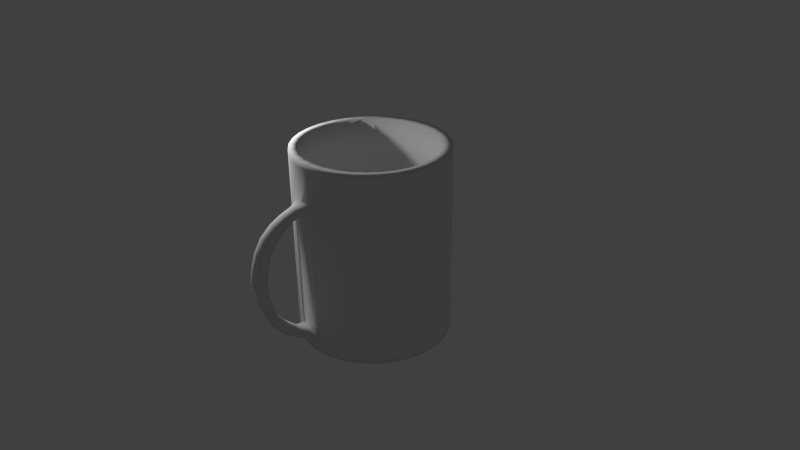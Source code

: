# Source: mug.blend  (saved by Blender 2.76.0; exported with 4.5.12 LTS)
import bpy
from mathutils import Matrix  # noqa: F401  (used for matrix-valued properties, if any)

bpy.ops.wm.read_factory_settings(use_empty=True)
scene = bpy.context.scene
scene.name = 'Scene'

# ---- collections
col_collection_1 = bpy.data.collections.new('Collection 1'); scene.collection.children.link(col_collection_1)

# ---- world
world_world = bpy.data.worlds.new('World'); scene.world = world_world
world_world.color = (0.05088, 0.05088, 0.05088)
world_world.use_sun_shadow = False
world_world.sun_shadow_jitter_overblur = 0.0
world_world.cycles.sampling_method = 'MANUAL'
world_world.cycles.sample_map_resolution = 256

# ---- cameras
cam_camera = bpy.data.cameras.new('Camera')
cam_camera.clip_end = 100.0
cam_camera.lens = 35.0
cam_camera.sensor_width = 32.0
cam_camera.sensor_height = 18.0
cam_camera.ortho_scale = 7.314
cam_camera.dof.focus_distance = 0.0
cam_camera.dof.aperture_fstop = 128.0

# ---- lights
light_lamp = bpy.data.lights.new('Lamp', 'POINT')
light_lamp.transmission_factor = 0.0
light_lamp.cutoff_distance = 30.0
light_lamp.energy = 100.0
light_lamp.shadow_buffer_clip_start = 1.001
light_lamp.shadow_soft_size = 0.1
light_lamp.shadow_maximum_resolution = 0.006
light_lamp.use_absolute_resolution = True
light_lamp.cycles.use_multiple_importance_sampling = False

# ---- meshes
me_cylinder = bpy.data.meshes.new('Cylinder')
me_cylinder.from_pydata([(0.0, 1.0, -1.0), (-4.204e-08, 0.8899, -0.9029), (0.1951, 0.9808, -1.0), (0.1736, 0.8728, -0.9029), (0.3827, 0.9239, -1.0), (0.3406, 0.8222, -0.9029), (0.5556, 0.8315, -1.0), (0.4944, 0.7399, -0.9029), (0.7071, 0.7071, -1.0), (0.6293, 0.6293, -0.9029), (0.8315, 0.5556, -1.0), (0.7399, 0.4944, -0.9029), (0.9239, 0.3827, -1.0), (0.8222, 0.3406, -0.9029), (0.9808, 0.1951, -1.0), (0.8728, 0.1736, -0.9029), (1.0, 7.55e-08, -1.0), (0.8899, 5.86e-08, -0.9029), (0.9808, -0.1951, -1.0), (0.8728, -0.1736, -0.9029), (0.9239, -0.3827, -1.0), (0.8222, -0.3406, -0.9029), (0.8315, -0.5556, -1.0), (0.7399, -0.4944, -0.9029), (0.7071, -0.7071, -1.0), (0.6293, -0.6293, -0.9029), (0.5556, -0.8315, -1.0), (0.4944, -0.7399, -0.9029), (0.3827, -0.9239, -1.0), (0.3406, -0.8222, -0.9029), (0.1951, -0.9808, -1.0), (0.1736, -0.8728, -0.9029), (-3.258e-07, -1.0, -1.0), (-2.92e-07, -0.8899, -0.9029), (-0.1951, -0.9808, -1.0), (-0.1736, -0.8728, -0.9029), (-0.3827, -0.9239, -1.0), (-0.3406, -0.8222, -0.9029), (-0.5556, -0.8315, -1.0), (-0.4944, -0.7399, -0.9029), (-0.7071, -0.7071, -1.0), (-0.6293, -0.6293, -0.9029), (-0.8315, -0.5556, -1.0), (-0.7399, -0.4944, -0.9029), (-0.9239, -0.3827, -1.0), (-0.8222, -0.3406, -0.9029), (-0.9808, -0.1951, -1.0), (-0.8728, -0.1736, -0.9029), (-1.0, 9.656e-07, -1.0), (-0.8899, 8.65e-07, -0.9029), (-0.9808, 0.1951, -1.0), (-0.8728, 0.1736, -0.9029), (-0.9239, 0.3827, -1.0), (-0.8222, 0.3406, -0.9029), (-0.8315, 0.5556, -1.0), (-0.7399, 0.4944, -0.9029), (-0.7071, 0.7071, -1.0), (-0.6293, 0.6293, -0.9029), (-0.5556, 0.8315, -1.0), (-0.4944, 0.7399, -0.9029), (-0.3827, 0.9239, -1.0), (-0.3406, 0.8222, -0.9029), (-0.1951, 0.9808, -1.0), (-0.1736, 0.8728, -0.9029), (0.1951, 0.9808, -0.9029), (0.0, 1.0, -0.9029), (0.3827, 0.9239, -0.9029), (0.5556, 0.8315, -0.9029), (0.7071, 0.7071, -0.9029), (0.8315, 0.5556, -0.9029), (0.9239, 0.3827, -0.9029), (0.9808, 0.1951, -0.9029), (1.0, 7.55e-08, -0.9029), (0.9808, -0.1951, -0.9029), (0.9239, -0.3827, -0.9029), (0.8315, -0.5556, -0.9029), (0.7071, -0.7071, -0.9029), (0.5556, -0.8315, -0.9029), (0.3827, -0.9239, -0.9029), (0.1951, -0.9808, -0.9029), (0.02617, -1.0, -0.9029), (-0.2589, -0.9808, -0.9029), (-0.3827, -0.9239, -0.9029), (-0.5556, -0.8315, -0.9029), (-0.7071, -0.7071, -0.9029), (-0.8315, -0.5556, -0.9029), (-0.9239, -0.3827, -0.9029), (-0.9808, -0.1951, -0.9029), (-1.0, 9.656e-07, -0.9029), (-0.9808, 0.1951, -0.9029), (-0.9239, 0.3827, -0.9029), (-0.8315, 0.5556, -0.9029), (-0.7071, 0.7071, -0.9029), (-0.5556, 0.8315, -0.9029), (-0.3827, 0.9239, -0.9029), (-0.1951, 0.9808, -0.9029), (0.1951, 0.9808, 1.035), (0.0, 1.0, 1.035), (0.3827, 0.9239, 1.035), (0.5556, 0.8315, 1.035), (0.7071, 0.7071, 1.035), (0.8315, 0.5556, 1.035), (0.9239, 0.3827, 1.035), (0.9808, 0.1951, 1.035), (1.0, 7.55e-08, 1.035), (0.9808, -0.1951, 1.035), (0.9239, -0.3827, 1.035), (0.8315, -0.5556, 1.035), (0.7071, -0.7071, 1.035), (0.5556, -0.8315, 1.035), (0.3827, -0.9239, 1.035), (0.1951, -0.9808, 1.035), (0.05133, -1.0, 1.035), (-0.2661, -0.9808, 1.035), (-0.3827, -0.9239, 1.035), (-0.5556, -0.8315, 1.035), (-0.7071, -0.7071, 1.035), (-0.8315, -0.5556, 1.035), (-0.9239, -0.3827, 1.035), (-0.9808, -0.1951, 1.035), (-1.0, 9.656e-07, 1.035), (-0.9808, 0.1951, 1.035), (-0.9239, 0.3827, 1.035), (-0.8315, 0.5556, 1.035), (-0.7071, 0.7071, 1.035), (-0.5556, 0.8315, 1.035), (-0.3827, 0.9239, 1.035), (-0.1951, 0.9808, 1.035), (0.1736, 0.8728, 1.035), (-4.204e-08, 0.8899, 1.035), (0.3406, 0.8222, 1.035), (0.4944, 0.7399, 1.035), (0.6293, 0.6293, 1.035), (0.7399, 0.4944, 1.035), (0.8222, 0.3406, 1.035), (0.8728, 0.1736, 1.035), (0.8899, 5.86e-08, 1.035), (0.8728, -0.1736, 1.035), (0.8222, -0.3406, 1.035), (0.7399, -0.4944, 1.035), (0.6293, -0.6293, 1.035), (0.4944, -0.7399, 1.035), (0.3406, -0.8222, 1.035), (0.1736, -0.8728, 1.035), (-2.92e-07, -0.8899, 1.035), (-0.1736, -0.8728, 1.035), (-0.3406, -0.8222, 1.035), (-0.4944, -0.7399, 1.035), (-0.6293, -0.6293, 1.035), (-0.7399, -0.4944, 1.035), (-0.8222, -0.3406, 1.035), (-0.8728, -0.1736, 1.035), (-0.8899, 8.65e-07, 1.035), (-0.8728, 0.1736, 1.035), (-0.8222, 0.3406, 1.035), (-0.7399, 0.4944, 1.035), (-0.6293, 0.6293, 1.035), (-0.4944, 0.7399, 1.035), (-0.3406, 0.8222, 1.035), (-0.1736, 0.8728, 1.035), (0.05133, -1.0, 0.8563), (-0.2661, -0.9808, 0.8563), (0.02617, -1.0, -0.688), (-0.2589, -0.9808, -0.688), (-0.03346, -1.17, -0.6342), (-0.05059, -1.375, -0.6346), (-0.1955, -1.154, -0.6342), (-0.2069, -1.36, -0.6346), (-0.05102, -1.494, -0.3193), (-0.07475, -1.566, -0.4117), (-0.213, -1.478, -0.3193), (-0.2131, -1.551, -0.4117), (-0.05266, -1.614, 0.1551), (-0.0697, -1.744, 0.1855), (-0.2147, -1.598, 0.1551), (-0.2205, -1.729, 0.1855), (-0.04513, -1.537, 0.5295), (-0.06221, -1.665, 0.5513), (-0.2072, -1.521, 0.5295), (-0.2131, -1.65, 0.5513), (-0.04181, -1.347, 0.7567), (-0.05509, -1.43, 0.8379), (-0.2038, -1.331, 0.7567), (-0.2059, -1.415, 0.8379), (-0.03332, -1.064, 0.9026), (-0.03449, -1.123, 0.9814), (-0.185, -1.048, 0.8946), (-0.1853, -1.109, 0.9814), (0.1951, 0.9808, 1.514), (0.0, 1.0, 1.514), (0.3827, 0.9239, 1.514), (0.5556, 0.8315, 1.514), (0.7071, 0.7071, 1.514), (0.8315, 0.5556, 1.514), (0.9239, 0.3827, 1.514), (0.9808, 0.1951, 1.514), (1.0, 7.55e-08, 1.514), (0.9808, -0.1951, 1.514), (0.9239, -0.3827, 1.514), (0.8315, -0.5556, 1.514), (0.7071, -0.7071, 1.514), (0.5556, -0.8315, 1.514), (0.3827, -0.9239, 1.514), (0.1951, -0.9808, 1.514), (-3.258e-07, -1.0, 1.514), (-0.3827, -0.9239, 1.514), (-0.1951, -0.9808, 1.514), (-0.5556, -0.8315, 1.514), (-0.7071, -0.7071, 1.514), (-0.8315, -0.5556, 1.514), (-0.9239, -0.3827, 1.514), (-0.9808, -0.1951, 1.514), (-1.0, 9.656e-07, 1.514), (-0.9808, 0.1951, 1.514), (-0.9239, 0.3827, 1.514), (-0.8315, 0.5556, 1.514), (-0.7071, 0.7071, 1.514), (-0.5556, 0.8315, 1.514), (-0.3827, 0.9239, 1.514), (-0.1951, 0.9808, 1.514), (0.1736, 0.8728, 1.514), (-4.204e-08, 0.8899, 1.514), (0.3406, 0.8222, 1.514), (0.4944, 0.7399, 1.514), (0.6293, 0.6293, 1.514), (0.7399, 0.4944, 1.514), (0.8222, 0.3406, 1.514), (0.8728, 0.1736, 1.514), (0.8899, 5.86e-08, 1.514), (0.8728, -0.1736, 1.514), (0.8222, -0.3406, 1.514), (0.7399, -0.4944, 1.514), (0.6293, -0.6293, 1.514), (0.4944, -0.7399, 1.514), (0.3406, -0.8222, 1.514), (0.1736, -0.8728, 1.514), (-2.92e-07, -0.8899, 1.514), (-0.1736, -0.8728, 1.514), (-0.3406, -0.8222, 1.514), (-0.4944, -0.7399, 1.514), (-0.6293, -0.6293, 1.514), (-0.7399, -0.4944, 1.514), (-0.8222, -0.3406, 1.514), (-0.8728, -0.1736, 1.514), (-0.8899, 8.65e-07, 1.514), (-0.8728, 0.1736, 1.514), (-0.8222, 0.3406, 1.514), (-0.7399, 0.4944, 1.514), (-0.6293, 0.6293, 1.514), (-0.4944, 0.7399, 1.514), (-0.3406, 0.8222, 1.514), (-0.1736, 0.8728, 1.514), (0.08687, -1.009, -0.7947), (-0.3161, -0.9887, -0.7951), (-0.1097, -1.007, 1.037), (0.1095, -1.005, 0.9457), (-0.3117, -0.9848, 0.9457), (-0.1191, -1.006, -0.9064), (-0.1099, -1.006, 0.8541), (-0.1198, -1.013, -0.6808), (-0.03158, -1.277, -0.6366), (-0.2089, -1.261, -0.6362), (-0.1265, -1.378, -0.656), (-0.1133, -1.157, -0.6195), (-0.2175, -1.061, -0.6674), (-0.01243, -1.074, -0.6676), (-0.01652, -1.161, -0.7644), (-0.2199, -1.149, -0.7636), (-0.0449, -1.532, -0.3662), (-0.2314, -1.515, -0.3661), (-0.1452, -1.571, -0.4186), (-0.1305, -1.473, -0.3116), (-0.05563, -1.475, -0.526), (-0.2147, -1.459, -0.5256), (-0.05642, -1.338, -0.486), (-0.1897, -1.324, -0.4887), (-0.04892, -1.682, 0.17), (-0.2303, -1.664, 0.1703), (-0.1464, -1.751, 0.185), (-0.1321, -1.59, 0.1554), (-0.05671, -1.672, -0.117), (-0.2349, -1.654, -0.1169), (-0.06405, -1.561, -0.08437), (-0.203, -1.548, -0.08492), (-0.04177, -1.604, 0.5412), (-0.2223, -1.586, 0.5408), (-0.1386, -1.67, 0.5572), (-0.1248, -1.515, 0.5228), (-0.2023, -1.568, 0.344), (-0.05675, -1.58, 0.3435), (-0.2253, -1.698, 0.3699), (-0.05848, -1.715, 0.37), (-0.03517, -1.398, 0.8087), (-0.2184, -1.381, 0.808), (-0.1314, -1.432, 0.8493), (-0.122, -1.329, 0.7447), (-0.05048, -1.564, 0.7108), (-0.2187, -1.547, 0.7105), (-0.04962, -1.445, 0.6458), (-0.1997, -1.431, 0.6461), (-0.01507, -1.098, 0.9497), (-0.2049, -1.082, 0.9499), (-0.1101, -1.124, 0.9929), (-0.103, -1.065, 0.8777), (-0.04356, -1.285, 0.9199), (-0.1966, -1.27, 0.9191), (-0.04876, -1.197, 0.8495), (-0.178, -1.181, 0.8512), (-0.221, -1.036, 1.005), (0.005298, -1.051, 1.005), (0.01036, -1.026, 0.8877), (-0.2213, -1.01, 0.888), (0.01199, -1.047, 0.9483), (-0.2264, -1.028, 0.9478), (-0.2049, -1.221, 0.879), (-0.1129, -1.185, 0.8477), (-0.03218, -1.238, 0.8788), (-0.1089, -1.057, 1.016), (-0.2224, -1.483, 0.6745), (-0.1243, -1.432, 0.6407), (-0.03578, -1.501, 0.6751), (-0.1211, -1.287, 0.9318), (-0.04274, -1.643, 0.3556), (-0.1439, -1.727, 0.3738), (-0.2264, -1.625, 0.3555), (-0.1363, -1.572, 0.724), (-0.2297, -1.59, -0.09789), (-0.1336, -1.553, -0.08483), (-0.04722, -1.607, -0.09816), (-0.13, -1.569, 0.3428), (-0.2109, -1.387, -0.5021), (-0.1239, -1.331, -0.4874), (-0.04517, -1.403, -0.5019), (-0.1484, -1.688, -0.1236), (-0.2264, -1.107, -0.716), (-0.0068, -1.121, -0.7165), (-0.1197, -1.168, -0.7744), (-0.1365, -1.482, -0.5365), (-0.115, -1.07, -0.6539), (-0.1059, -1.031, 0.8776), (-1.0, 9.656e-07, 1.467), (-0.9808, -0.1951, 1.467), (-0.9239, -0.3827, 1.467), (-0.8315, -0.5556, 1.467), (-0.7071, -0.7071, 1.467), (-0.5556, -0.8315, 1.467), (-0.3827, -0.9239, 1.467), (-0.2021, -0.9808, 1.467), (0.005032, -1.0, 1.467), (0.1951, -0.9808, 1.467), (0.3827, -0.9239, 1.467), (0.5556, -0.8315, 1.467), (0.7071, -0.7071, 1.467), (0.8315, -0.5556, 1.467), (0.9239, -0.3827, 1.467), (-0.9808, 0.1951, 1.467), (-0.9239, 0.3827, 1.467), (-0.8315, 0.5556, 1.467), (-0.7071, 0.7071, 1.467), (0.0, 1.0, 1.467), (0.1951, 0.9808, 1.467), (-0.5556, 0.8315, 1.467), (0.3827, 0.9239, 1.467), (-0.3827, 0.9239, 1.467), (0.5556, 0.8315, 1.467), (-0.1951, 0.9808, 1.467), (0.7071, 0.7071, 1.467), (0.8315, 0.5556, 1.467), (0.9239, 0.3827, 1.467), (0.9808, 0.1951, 1.467), (1.0, 7.55e-08, 1.467), (0.9808, -0.1951, 1.467)], [], [(0, 65, 64, 2), (2, 64, 66, 4), (4, 66, 67, 6), (6, 67, 68, 8), (8, 68, 69, 10), (10, 69, 70, 12), (12, 70, 71, 14), (14, 71, 72, 16), (16, 72, 73, 18), (18, 73, 74, 20), (20, 74, 75, 22), (22, 75, 76, 24), (24, 76, 77, 26), (26, 77, 78, 28), (28, 78, 79, 30), (30, 79, 80, 32), (32, 80, 257, 81, 34), (34, 81, 82, 36), (36, 82, 83, 38), (38, 83, 84, 40), (40, 84, 85, 42), (42, 85, 86, 44), (44, 86, 87, 46), (46, 87, 88, 48), (48, 88, 89, 50), (50, 89, 90, 52), (52, 90, 91, 54), (54, 91, 92, 56), (56, 92, 93, 58), (58, 93, 94, 60), (3, 1, 63, 61, 59, 57, 55, 53, 51, 49, 47, 45, 43, 41, 39, 37, 35, 33, 31, 29, 27, 25, 23, 21, 19, 17, 15, 13, 11, 9, 7, 5), (62, 95, 65, 0), (60, 94, 95, 62), (0, 2, 4, 6, 8, 10, 12, 14, 16, 18, 20, 22, 24, 26, 28, 30, 32, 34, 36, 38, 40, 42, 44, 46, 48, 50, 52, 54, 56, 58, 60, 62), (89, 88, 120, 121), (9, 11, 133, 132), (61, 63, 159, 158), (252, 255, 160, 162), (7, 9, 132, 131), (59, 61, 158, 157), (71, 70, 102, 103), (5, 7, 131, 130), (57, 59, 157, 156), (88, 87, 119, 120), (3, 5, 130, 128), (55, 57, 156, 155), (79, 78, 110, 111), (1, 3, 128, 129), (53, 55, 155, 154), (70, 69, 101, 102), (65, 95, 127, 97), (51, 53, 154, 153), (87, 86, 118, 119), (49, 51, 153, 152), (78, 77, 109, 110), (47, 49, 152, 151), (69, 68, 100, 101), (95, 94, 126, 127), (45, 47, 151, 150), (86, 85, 117, 118), (43, 45, 150, 149), (77, 76, 108, 109), (41, 43, 149, 148), (68, 67, 99, 100), (94, 93, 125, 126), (39, 41, 148, 147), (356, 355, 213, 214), (147, 148, 240, 239), (355, 340, 212, 213), (146, 147, 239, 238), (347, 348, 204, 206), (340, 341, 211, 212), (145, 146, 238, 237), (341, 342, 210, 211), (144, 145, 237, 236), (342, 343, 209, 210), (143, 144, 236, 235), (343, 344, 208, 209), (142, 143, 235, 234), (344, 345, 207, 208), (141, 142, 234, 233), (345, 346, 205, 207), (140, 141, 233, 232), (346, 347, 206, 205), (139, 140, 232, 231), (348, 349, 203, 204), (138, 139, 231, 230), (349, 350, 202, 203), (137, 138, 230, 229), (350, 351, 201, 202), (136, 137, 229, 228), (351, 352, 200, 201), (135, 136, 228, 227), (352, 353, 199, 200), (134, 135, 227, 226), (353, 354, 198, 199), (133, 134, 226, 225), (159, 129, 221, 251), (63, 1, 129, 159), (11, 13, 134, 133), (72, 71, 103, 104), (13, 15, 135, 134), (15, 17, 136, 135), (90, 89, 121, 122), (17, 19, 137, 136), (73, 72, 104, 105), (19, 21, 138, 137), (256, 253, 163, 161), (64, 65, 97, 96), (21, 23, 139, 138), (91, 90, 122, 123), (23, 25, 140, 139), (74, 73, 105, 106), (25, 27, 141, 140), (83, 82, 114, 115), (27, 29, 142, 141), (92, 91, 123, 124), (66, 64, 96, 98), (29, 31, 143, 142), (75, 74, 106, 107), (31, 33, 144, 143), (84, 83, 115, 116), (33, 35, 145, 144), (93, 92, 124, 125), (67, 66, 98, 99), (35, 37, 146, 145), (76, 75, 107, 108), (37, 39, 147, 146), (85, 84, 116, 117), (339, 310, 184, 303), (259, 258, 161, 163), (338, 264, 166, 263), (337, 272, 169, 270), (336, 266, 165, 262), (335, 265, 164, 260), (334, 267, 167, 261), (333, 280, 173, 278), (332, 274, 168, 268), (331, 275, 170, 271), (330, 273, 171, 269), (329, 288, 178, 287), (328, 282, 172, 276), (327, 283, 174, 279), (326, 281, 175, 277), (325, 296, 181, 294), (324, 290, 179, 285), (323, 291, 177, 286), (322, 289, 176, 284), (321, 304, 185, 302), (320, 298, 180, 292), (319, 299, 182, 295), (318, 297, 183, 293), (317, 308, 187, 302), (316, 306, 184, 300), (315, 307, 186, 303), (314, 305, 187, 301), (313, 311, 186, 301), (312, 300, 184, 310), (221, 220, 188, 189), (220, 222, 190, 188), (222, 223, 191, 190), (223, 224, 192, 191), (224, 225, 193, 192), (225, 226, 194, 193), (226, 227, 195, 194), (227, 228, 196, 195), (228, 229, 197, 196), (229, 230, 198, 197), (230, 231, 199, 198), (231, 232, 200, 199), (232, 233, 201, 200), (233, 234, 202, 201), (234, 235, 203, 202), (235, 236, 204, 203), (236, 237, 206, 204), (237, 238, 205, 206), (238, 239, 207, 205), (239, 240, 208, 207), (240, 241, 209, 208), (241, 242, 210, 209), (242, 243, 211, 210), (243, 244, 212, 211), (244, 245, 213, 212), (245, 246, 214, 213), (246, 247, 215, 214), (247, 248, 216, 215), (248, 249, 217, 216), (249, 250, 218, 217), (250, 251, 219, 218), (251, 221, 189, 219), (148, 149, 241, 240), (357, 356, 214, 215), (149, 150, 242, 241), (358, 357, 215, 216), (360, 359, 189, 188), (150, 151, 243, 242), (361, 358, 216, 217), (362, 360, 188, 190), (151, 152, 244, 243), (363, 361, 217, 218), (364, 362, 190, 191), (152, 153, 245, 244), (365, 363, 218, 219), (366, 364, 191, 192), (153, 154, 246, 245), (359, 365, 219, 189), (367, 366, 192, 193), (154, 155, 247, 246), (129, 128, 220, 221), (368, 367, 193, 194), (155, 156, 248, 247), (128, 130, 222, 220), (369, 368, 194, 195), (156, 157, 249, 248), (130, 131, 223, 222), (370, 369, 195, 196), (157, 158, 250, 249), (131, 132, 224, 223), (371, 370, 196, 197), (158, 159, 251, 250), (132, 133, 225, 224), (354, 371, 197, 198), (255, 312, 310, 160), (112, 309, 312, 255), (309, 185, 300, 312), (308, 313, 301, 187), (113, 256, 313, 308), (256, 161, 311, 313), (307, 314, 301, 186), (182, 293, 314, 307), (293, 183, 305, 314), (306, 315, 303, 184), (180, 295, 315, 306), (295, 182, 307, 315), (304, 316, 300, 185), (181, 292, 316, 304), (292, 180, 306, 316), (309, 317, 302, 185), (112, 254, 317, 309), (254, 113, 308, 317), (299, 318, 293, 182), (178, 285, 318, 299), (285, 179, 297, 318), (298, 319, 295, 180), (176, 287, 319, 298), (287, 178, 299, 319), (296, 320, 292, 181), (177, 284, 320, 296), (284, 176, 298, 320), (305, 321, 302, 187), (183, 294, 321, 305), (294, 181, 304, 321), (291, 322, 284, 177), (173, 276, 322, 291), (276, 172, 289, 322), (290, 323, 286, 179), (175, 278, 323, 290), (278, 173, 291, 323), (288, 324, 285, 178), (174, 277, 324, 288), (277, 175, 290, 324), (297, 325, 294, 183), (179, 286, 325, 297), (286, 177, 296, 325), (283, 326, 277, 174), (170, 269, 326, 283), (269, 171, 281, 326), (282, 327, 279, 172), (168, 271, 327, 282), (271, 170, 283, 327), (280, 328, 276, 173), (169, 268, 328, 280), (268, 168, 282, 328), (289, 329, 287, 176), (172, 279, 329, 289), (279, 174, 288, 329), (275, 330, 269, 170), (166, 261, 330, 275), (261, 167, 273, 330), (274, 331, 271, 168), (164, 263, 331, 274), (263, 166, 275, 331), (272, 332, 268, 169), (165, 260, 332, 272), (260, 164, 274, 332), (281, 333, 278, 175), (171, 270, 333, 281), (270, 169, 280, 333), (264, 334, 261, 166), (163, 253, 334, 264), (253, 81, 267, 334), (266, 335, 260, 165), (80, 252, 335, 266), (252, 162, 265, 335), (267, 336, 262, 167), (81, 257, 336, 267), (257, 80, 266, 336), (273, 337, 270, 171), (167, 262, 337, 273), (262, 165, 272, 337), (265, 338, 263, 164), (162, 259, 338, 265), (259, 163, 264, 338), (162, 160, 258, 259), (311, 339, 303, 186), (161, 258, 339, 311), (258, 160, 310, 339), (82, 81, 253, 256, 113, 114), (80, 79, 111, 112, 255, 252), (106, 105, 371, 354), (105, 104, 370, 371), (104, 103, 369, 370), (103, 102, 368, 369), (102, 101, 367, 368), (101, 100, 366, 367), (97, 127, 365, 359), (100, 99, 364, 366), (127, 126, 363, 365), (99, 98, 362, 364), (126, 125, 361, 363), (98, 96, 360, 362), (125, 124, 358, 361), (96, 97, 359, 360), (124, 123, 357, 358), (123, 122, 356, 357), (107, 106, 354, 353), (108, 107, 353, 352), (109, 108, 352, 351), (110, 109, 351, 350), (111, 110, 350, 349), (112, 111, 349, 348), (114, 113, 347, 346), (115, 114, 346, 345), (116, 115, 345, 344), (117, 116, 344, 343), (118, 117, 343, 342), (119, 118, 342, 341), (120, 119, 341, 340), (113, 254, 112, 348, 347), (121, 120, 340, 355), (122, 121, 355, 356)])
me_cylinder.polygons.foreach_set('use_smooth', [True] * 341)
_uv = me_cylinder.uv_layers.new(name='UVMap')
_uv.uv.foreach_set('vector', [0.8468, 0.6501, 0.8468, 0.6361, 0.8771, 0.6361, 0.8771, 0.6501, 0.8771, 0.6501, 0.8771, 0.6361, 0.9068, 0.636, 0.9068, 0.65, 0.9068, 0.65, 0.9068, 0.636, 0.9348, 0.636, 0.9348, 0.65, 0.9348, 0.65, 0.9348, 0.636, 0.96, 0.6359, 0.96, 0.6499, 0.7424, 0.288, 0.7424, 0.302, 0.721, 0.3016, 0.721, 0.2876, 0.721, 0.2876, 0.721, 0.3016, 0.6957, 0.3014, 0.6957, 0.2874, 0.6957, 0.2874, 0.6957, 0.3014, 0.6677, 0.3012, 0.6677, 0.2872, 0.6677, 0.2872, 0.6677, 0.3012, 0.638, 0.3011, 0.638, 0.2871, 0.638, 0.2871, 0.638, 0.3011, 0.6077, 0.3011, 0.6077, 0.2871, 0.6077, 0.2871, 0.6077, 0.3011, 0.578, 0.3012, 0.578, 0.2872, 0.578, 0.2872, 0.578, 0.3012, 0.55, 0.3014, 0.55, 0.2874, 0.55, 0.2874, 0.55, 0.3014, 0.5249, 0.3017, 0.5249, 0.2877, 0.5249, 0.2871, 0.5249, 0.3011, 0.5034, 0.3016, 0.5034, 0.2876, 0.5034, 0.2876, 0.5034, 0.3016, 0.4781, 0.3019, 0.4781, 0.2879, 0.4781, 0.2879, 0.4781, 0.3019, 0.45, 0.3022, 0.45, 0.2882, 0.45, 0.2882, 0.45, 0.3022, 0.4243, 0.3023, 0.4203, 0.2883, 0.4203, 0.2883, 0.4243, 0.3023, 0.4021, 0.3019, 0.3802, 0.3023, 0.39, 0.2883, 0.39, 0.2883, 0.3802, 0.3023, 0.3603, 0.3022, 0.3603, 0.2882, 0.3603, 0.2882, 0.3603, 0.3022, 0.3324, 0.3019, 0.3324, 0.2879, 0.3324, 0.2879, 0.3324, 0.3019, 0.3073, 0.3016, 0.3073, 0.2876, 0.2184, 0.2876, 0.2184, 0.3016, 0.1956, 0.3014, 0.1956, 0.2874, 0.1956, 0.2874, 0.1956, 0.3014, 0.1694, 0.3012, 0.1694, 0.2872, 0.1694, 0.2872, 0.1694, 0.3012, 0.1407, 0.3011, 0.1407, 0.2871, 0.1407, 0.2871, 0.1407, 0.3011, 0.1107, 0.3011, 0.1107, 0.2871, 0.1107, 0.2871, 0.1107, 0.3011, 0.08043, 0.3011, 0.08043, 0.2871, 0.08043, 0.2871, 0.08043, 0.3011, 0.05118, 0.3012, 0.05118, 0.2872, 0.05118, 0.2872, 0.05118, 0.3012, 0.02402, 0.3013, 0.02402, 0.2873, 0.02402, 0.2873, 0.02402, 0.3013, 0.0, 0.3015, 9.211e-09, 0.2875, 0.7424, 0.6498, 0.7424, 0.6358, 0.7639, 0.6359, 0.7639, 0.6499, 0.7639, 0.6499, 0.7639, 0.6359, 0.7891, 0.636, 0.7891, 0.65, 0.6136, 0.1403, 0.6136, 0.1152, 0.6188, 0.09048, 0.6291, 0.06724, 0.6441, 0.04631, 0.6631, 0.02852, 0.6855, 0.01454, 0.7104, 0.004909, 0.7368, 1.72e-08, 0.7637, 0.0, 0.7902, 0.004909, 0.815, 0.01454, 0.8374, 0.02852, 0.8565, 0.04631, 0.8714, 0.06724, 0.8818, 0.09048, 0.887, 0.1152, 0.887, 0.1403, 0.8818, 0.165, 0.8714, 0.1883, 0.8565, 0.2092, 0.8374, 0.227, 0.815, 0.241, 0.7902, 0.2506, 0.7637, 0.2555, 0.7368, 0.2555, 0.7104, 0.2506, 0.6855, 0.241, 0.6631, 0.227, 0.6441, 0.2092, 0.6291, 0.1883, 0.6188, 0.165, 0.8171, 0.65, 0.8171, 0.636, 0.8468, 0.6361, 0.8468, 0.6501, 0.7891, 0.65, 0.7891, 0.636, 0.8171, 0.636, 0.8171, 0.65, 0.3415, 0.0521, 0.3628, 0.0321, 0.3879, 0.01638, 0.4157, 0.005543, 0.4453, 1.334e-05, 0.4755, 0.0, 0.5051, 0.005503, 0.533, 0.01631, 0.558, 0.03201, 0.5794, 0.052, 0.5961, 0.0755, 0.6077, 0.1016, 0.6136, 0.1294, 0.6136, 0.1576, 0.6077, 0.1854, 0.5961, 0.2115, 0.5794, 0.235, 0.558, 0.255, 0.533, 0.2707, 0.5051, 0.2816, 0.4755, 0.2871, 0.4453, 0.2871, 0.4157, 0.2816, 0.3879, 0.2708, 0.3628, 0.2551, 0.3415, 0.2351, 0.3247, 0.2116, 0.3132, 0.1855, 0.3073, 0.1578, 0.3073, 0.1295, 0.3132, 0.1017, 0.3247, 0.07562, 0.08043, 0.3011, 0.1107, 0.3011, 0.1107, 0.5806, 0.08043, 0.5807, 0.7424, 0.6501, 0.7627, 0.6502, 0.7627, 0.9298, 0.7424, 0.9296, 0.04164, 0.6506, 0.06659, 0.6503, 0.06659, 0.9298, 0.04164, 0.93, 0.4338, 0.3179, 0.4372, 0.5689, 0.4282, 0.556, 0.4243, 0.3333, 0.1713, 0.6506, 0.1936, 0.6509, 0.1936, 0.9304, 0.1713, 0.9301, 0.01915, 0.6509, 0.04164, 0.6506, 0.04164, 0.93, 0.01915, 0.9304, 0.6677, 0.3012, 0.6957, 0.3014, 0.6957, 0.5809, 0.6677, 0.5807, 0.1464, 0.6504, 0.1713, 0.6506, 0.1713, 0.9301, 0.1464, 0.9298, 0.0, 0.6513, 0.01915, 0.6509, 0.01915, 0.9304, 9.211e-09, 0.9308, 0.1107, 0.3011, 0.1407, 0.3011, 0.1407, 0.5807, 0.1107, 0.5806, 0.12, 0.6502, 0.1464, 0.6504, 0.1464, 0.9298, 0.12, 0.9297, 0.6961, 0.6511, 0.7185, 0.6509, 0.7185, 0.9304, 0.6961, 0.9306, 0.45, 0.3022, 0.4781, 0.3019, 0.4781, 0.5814, 0.45, 0.5817, 0.09306, 0.6502, 0.12, 0.6502, 0.12, 0.9297, 0.09306, 0.9297, 0.6712, 0.6513, 0.6961, 0.6511, 0.6961, 0.9306, 0.6712, 0.9308, 0.6957, 0.3014, 0.721, 0.3016, 0.721, 0.5812, 0.6957, 0.5809, 0.8468, 0.6361, 0.8171, 0.636, 0.8171, 0.3565, 0.8468, 0.3565, 0.6448, 0.6514, 0.6712, 0.6513, 0.6712, 0.9308, 0.6448, 0.9309, 0.1407, 0.3011, 0.1694, 0.3012, 0.1694, 0.5808, 0.1407, 0.5807, 0.6178, 0.6514, 0.6448, 0.6514, 0.6448, 0.9309, 0.6178, 0.9309, 0.4781, 0.3019, 0.5034, 0.3016, 0.5034, 0.581, 0.4781, 0.5814, 0.5914, 0.6513, 0.6178, 0.6514, 0.6178, 0.9309, 0.5914, 0.9308, 0.721, 0.3016, 0.7424, 0.302, 0.7424, 0.5815, 0.721, 0.5812, 0.8171, 0.636, 0.7891, 0.636, 0.7891, 0.3564, 0.8171, 0.3565, 0.5664, 0.6511, 0.5914, 0.6513, 0.5914, 0.9308, 0.5664, 0.9306, 0.1694, 0.3012, 0.1956, 0.3014, 0.1956, 0.5809, 0.1694, 0.5808, 0.544, 0.6509, 0.5664, 0.6511, 0.5664, 0.9306, 0.544, 0.9304, 0.5034, 0.3016, 0.5249, 0.3011, 0.5249, 0.5806, 0.5034, 0.581, 0.5249, 0.6506, 0.544, 0.6509, 0.544, 0.9304, 0.5249, 0.9301, 0.96, 0.6359, 0.9348, 0.636, 0.9348, 0.3564, 0.96, 0.3563, 0.7891, 0.636, 0.7639, 0.6359, 0.7639, 0.3563, 0.7891, 0.3564, 0.4784, 0.6511, 0.5008, 0.651, 0.5008, 0.9305, 0.4784, 0.9306, 0.05118, 0.6153, 0.08043, 0.6152, 0.08043, 0.6498, 0.05118, 0.6499, 0.4784, 0.9306, 0.5008, 0.9305, 0.5008, 0.9997, 0.4784, 0.9997, 0.08043, 0.6152, 0.1107, 0.6152, 0.1107, 0.6498, 0.08043, 0.6498, 0.4535, 0.9307, 0.4784, 0.9306, 0.4784, 0.9997, 0.4535, 0.9998, 0.3845, 0.6163, 0.4243, 0.6163, 0.4203, 0.6509, 0.39, 0.6509, 0.1107, 0.6152, 0.1407, 0.6152, 0.1407, 0.6498, 0.1107, 0.6498, 0.4271, 0.9307, 0.4535, 0.9307, 0.4535, 0.9998, 0.4271, 0.9998, 0.1407, 0.6152, 0.1694, 0.6153, 0.1694, 0.6499, 0.1407, 0.6498, 0.4001, 0.9307, 0.4271, 0.9307, 0.4271, 0.9998, 0.4001, 0.9998, 0.1694, 0.6153, 0.1956, 0.6155, 0.1956, 0.65, 0.1694, 0.6499, 0.3737, 0.9307, 0.4001, 0.9307, 0.4001, 0.9998, 0.3737, 0.9998, 0.1956, 0.6155, 0.2184, 0.6157, 0.2184, 0.6502, 0.1956, 0.65, 0.3488, 0.9306, 0.3737, 0.9307, 0.3737, 0.9998, 0.3488, 0.9997, 0.3073, 0.6156, 0.3324, 0.6159, 0.3324, 0.6505, 0.3073, 0.6501, 0.3264, 0.9305, 0.3488, 0.9306, 0.3488, 0.9997, 0.3264, 0.9997, 0.3324, 0.6159, 0.3603, 0.6162, 0.3603, 0.6508, 0.3324, 0.6505, 0.3073, 0.9304, 0.3264, 0.9305, 0.3264, 0.9997, 0.3073, 0.9996, 0.3603, 0.6162, 0.3845, 0.6163, 0.39, 0.6509, 0.3603, 0.6508, 0.9155, 0.9298, 0.9368, 0.9297, 0.9368, 0.9988, 0.9155, 0.9989, 0.4243, 0.6163, 0.45, 0.6162, 0.45, 0.6508, 0.4203, 0.6509, 0.8913, 0.9299, 0.9155, 0.9298, 0.9155, 0.9989, 0.8913, 0.9991, 0.45, 0.6162, 0.4781, 0.616, 0.4781, 0.6505, 0.45, 0.6508, 0.8652, 0.93, 0.8913, 0.9299, 0.8913, 0.9991, 0.8652, 0.9991, 0.4781, 0.616, 0.5034, 0.6156, 0.5034, 0.6502, 0.4781, 0.6505, 0.8383, 0.93, 0.8652, 0.93, 0.8652, 0.9991, 0.8383, 0.9991, 0.5034, 0.6156, 0.5249, 0.6151, 0.5249, 0.6497, 0.5034, 0.6502, 0.8116, 0.93, 0.8383, 0.93, 0.8383, 0.9991, 0.8116, 0.9991, 0.5249, 0.6157, 0.55, 0.6155, 0.55, 0.65, 0.5249, 0.6503, 0.7861, 0.9299, 0.8116, 0.93, 0.8116, 0.9991, 0.7861, 0.999, 0.55, 0.6155, 0.578, 0.6153, 0.578, 0.6498, 0.55, 0.65, 0.7627, 0.9298, 0.7861, 0.9299, 0.7861, 0.999, 0.7627, 0.9989, 0.06659, 0.9298, 0.09306, 0.9297, 0.09306, 0.9988, 0.06659, 0.9989, 0.06659, 0.6503, 0.09306, 0.6502, 0.09306, 0.9297, 0.06659, 0.9298, 0.7627, 0.6502, 0.7861, 0.6504, 0.7861, 0.9299, 0.7627, 0.9298, 0.638, 0.3011, 0.6677, 0.3012, 0.6677, 0.5807, 0.638, 0.5806, 0.7861, 0.6504, 0.8116, 0.6505, 0.8116, 0.93, 0.7861, 0.9299, 0.8116, 0.6505, 0.8383, 0.6505, 0.8383, 0.93, 0.8116, 0.93, 0.05118, 0.3012, 0.08043, 0.3011, 0.08043, 0.5807, 0.05118, 0.5807, 0.8383, 0.6505, 0.8652, 0.6505, 0.8652, 0.93, 0.8383, 0.93, 0.6077, 0.3011, 0.638, 0.3011, 0.638, 0.5806, 0.6077, 0.5806, 0.8652, 0.6505, 0.8913, 0.6504, 0.8913, 0.9299, 0.8652, 0.93, 0.3721, 0.5689, 0.3715, 0.3179, 0.3802, 0.3333, 0.3791, 0.556, 0.8771, 0.6361, 0.8468, 0.6361, 0.8468, 0.3565, 0.8771, 0.3565, 0.8913, 0.6504, 0.9155, 0.6503, 0.9155, 0.9298, 0.8913, 0.9299, 0.02402, 0.3013, 0.05118, 0.3012, 0.05118, 0.5807, 0.02402, 0.5809, 0.9155, 0.6503, 0.9368, 0.6501, 0.9368, 0.9297, 0.9155, 0.9298, 0.578, 0.3012, 0.6077, 0.3011, 0.6077, 0.5806, 0.578, 0.5807, 0.3073, 0.6509, 0.3264, 0.651, 0.3264, 0.9305, 0.3073, 0.9304, 0.3324, 0.3019, 0.3603, 0.3022, 0.3603, 0.5816, 0.3324, 0.5814, 0.3264, 0.651, 0.3488, 0.6511, 0.3488, 0.9306, 0.3264, 0.9305, 0.0, 0.3015, 0.02402, 0.3013, 0.02402, 0.5809, 2.763e-08, 0.581, 0.9068, 0.636, 0.8771, 0.6361, 0.8771, 0.3565, 0.9068, 0.3565, 0.3488, 0.6511, 0.3737, 0.6511, 0.3737, 0.9307, 0.3488, 0.9306, 0.55, 0.3014, 0.578, 0.3012, 0.578, 0.5807, 0.55, 0.5809, 0.3737, 0.6511, 0.4001, 0.6511, 0.4001, 0.9307, 0.3737, 0.9307, 0.3073, 0.3016, 0.3324, 0.3019, 0.3324, 0.5814, 0.3073, 0.581, 0.4001, 0.6511, 0.4271, 0.6511, 0.4271, 0.9307, 0.4001, 0.9307, 0.7639, 0.6359, 0.7424, 0.6358, 0.7424, 0.3562, 0.7639, 0.3563, 0.9348, 0.636, 0.9068, 0.636, 0.9068, 0.3565, 0.9348, 0.3564, 0.4271, 0.6511, 0.4535, 0.6511, 0.4535, 0.9307, 0.4271, 0.9307, 0.5249, 0.3017, 0.55, 0.3014, 0.55, 0.5809, 0.5249, 0.5812, 0.4535, 0.6511, 0.4784, 0.6511, 0.4784, 0.9306, 0.4535, 0.9307, 0.1956, 0.3014, 0.2184, 0.3016, 0.2184, 0.5811, 0.1956, 0.5809, 0.9548, 0.7416, 0.9368, 0.7433, 0.943, 0.7372, 0.954, 0.7367, 0.4021, 0.3344, 0.4035, 0.5557, 0.3791, 0.556, 0.3802, 0.3333, 0.96, 0.6868, 0.944, 0.6871, 0.9484, 0.6741, 0.9611, 0.6746, 0.233, 0.4692, 0.2206, 0.4676, 0.2224, 0.4508, 0.2332, 0.4519, 0.2658, 0.5841, 0.2499, 0.586, 0.2518, 0.5536, 0.2637, 0.5527, 0.288, 0.6775, 0.2952, 0.6844, 0.2803, 0.6895, 0.2638, 0.6894, 0.9805, 0.2481, 0.9741, 0.2548, 0.9418, 0.2356, 0.9572, 0.2361, 0.2323, 0.4089, 0.2184, 0.408, 0.2197, 0.3641, 0.2314, 0.3642, 0.2446, 0.7092, 0.2546, 0.7113, 0.2311, 0.7357, 0.2251, 0.729, 0.2621, 0.2872, 0.2723, 0.2871, 0.2735, 0.3117, 0.2608, 0.3127, 0.938, 0.2165, 0.9267, 0.2197, 0.9129, 0.203, 0.9185, 0.1965, 0.2588, 0.4072, 0.27, 0.4074, 0.2713, 0.4341, 0.2587, 0.4331, 0.2142, 0.7678, 0.2212, 0.7698, 0.2139, 0.8044, 0.2034, 0.8067, 0.2599, 0.3455, 0.2707, 0.3455, 0.2716, 0.3802, 0.259, 0.3802, 0.9077, 0.1577, 0.8977, 0.1603, 0.887, 0.1164, 0.897, 0.1188, 0.2716, 0.4667, 0.2847, 0.4686, 0.2828, 0.4886, 0.2711, 0.4878, 0.9035, 0.09218, 0.8924, 0.08993, 0.9003, 0.06387, 0.91, 0.06557, 0.2316, 0.3371, 0.2187, 0.3376, 0.2202, 0.3116, 0.2318, 0.3108, 0.21, 0.8333, 0.2194, 0.8315, 0.2267, 0.8582, 0.2166, 0.86, 0.2713, 0.5093, 0.2833, 0.51, 0.2832, 0.5338, 0.2715, 0.5332, 0.2328, 0.8791, 0.2411, 0.8748, 0.2567, 0.8905, 0.249, 0.8981, 0.2598, 0.45, 0.2714, 0.4509, 0.2735, 0.4667, 0.2609, 0.465, 0.9263, 0.04655, 0.9166, 0.04119, 0.9373, 0.02313, 0.9426, 0.02756, 0.2711, 0.543, 0.2536, 0.5449, 0.2598, 0.5347, 0.2715, 0.5332, 0.2739, 0.9079, 0.2798, 0.9036, 0.3007, 0.9109, 0.2958, 0.9177, 0.9546, 0.7197, 0.9646, 0.7195, 0.9666, 0.7381, 0.954, 0.7367, 0.9675, 0.01771, 0.9601, 0.0118, 0.9852, 0.003208, 0.9891, 0.00785, 0.9974, 0.00833, 1.0, 0.01699, 0.9943, 0.01589, 0.9891, 0.00785, 0.3042, 0.9173, 0.2958, 0.9177, 0.3007, 0.9109, 0.3072, 0.9086, 0.01691, 0.131, 0.01691, 0.1561, 3.685e-08, 0.1577, 0.0, 0.1294, 0.01691, 0.1561, 0.02217, 0.1808, 0.005904, 0.1854, 3.685e-08, 0.1577, 0.02217, 0.1808, 0.03248, 0.2041, 0.01749, 0.2115, 0.005904, 0.1854, 0.03248, 0.2041, 0.04744, 0.225, 0.0343, 0.2351, 0.01749, 0.2115, 0.04744, 0.225, 0.06648, 0.2428, 0.0557, 0.2551, 0.0343, 0.2351, 0.06648, 0.2428, 0.08887, 0.2568, 0.08086, 0.2708, 0.0557, 0.2551, 0.08887, 0.2568, 0.1138, 0.2664, 0.1088, 0.2816, 0.08086, 0.2708, 0.1138, 0.2664, 0.1402, 0.2713, 0.1385, 0.2871, 0.1088, 0.2816, 0.1402, 0.2713, 0.1671, 0.2713, 0.1688, 0.2871, 0.1385, 0.2871, 0.1671, 0.2713, 0.1935, 0.2664, 0.1985, 0.2816, 0.1688, 0.2871, 0.1935, 0.2664, 0.2184, 0.2568, 0.2264, 0.2708, 0.1985, 0.2816, 0.2184, 0.2568, 0.2408, 0.2428, 0.2516, 0.2551, 0.2264, 0.2708, 0.2408, 0.2428, 0.2598, 0.225, 0.273, 0.2351, 0.2516, 0.2551, 0.2598, 0.225, 0.2748, 0.2041, 0.2898, 0.2115, 0.273, 0.2351, 0.2748, 0.2041, 0.2851, 0.1808, 0.3014, 0.1854, 0.2898, 0.2115, 0.2851, 0.1808, 0.2904, 0.1561, 0.3073, 0.1577, 0.3014, 0.1854, 0.2904, 0.1561, 0.2904, 0.131, 0.3073, 0.1294, 0.3073, 0.1577, 0.2904, 0.131, 0.2851, 0.1063, 0.3014, 0.1017, 0.3073, 0.1294, 0.2851, 0.1063, 0.2748, 0.08304, 0.2898, 0.07555, 0.3014, 0.1017, 0.2748, 0.08304, 0.2598, 0.06212, 0.273, 0.05204, 0.2898, 0.07555, 0.2598, 0.06212, 0.2408, 0.04432, 0.2516, 0.03205, 0.273, 0.05204, 0.2408, 0.04432, 0.2184, 0.03034, 0.2264, 0.01634, 0.2516, 0.03205, 0.2184, 0.03034, 0.1935, 0.02071, 0.1985, 0.005517, 0.2264, 0.01634, 0.1935, 0.02071, 0.1671, 0.0158, 0.1688, 0.0, 0.1985, 0.005517, 0.1671, 0.0158, 0.1402, 0.0158, 0.1385, 4.299e-08, 0.1688, 0.0, 0.1402, 0.0158, 0.1138, 0.02071, 0.1088, 0.005517, 0.1385, 4.299e-08, 0.1138, 0.02071, 0.08887, 0.03034, 0.08086, 0.01634, 0.1088, 0.005517, 0.08887, 0.03034, 0.06648, 0.04432, 0.0557, 0.03205, 0.08086, 0.01634, 0.06648, 0.04432, 0.04744, 0.06212, 0.0343, 0.05204, 0.0557, 0.03205, 0.04744, 0.06212, 0.03247, 0.08304, 0.01749, 0.07555, 0.0343, 0.05204, 0.03247, 0.08304, 0.02217, 0.1063, 0.005904, 0.1017, 0.01749, 0.07555, 0.02217, 0.1063, 0.01691, 0.131, 0.0, 0.1294, 0.005904, 0.1017, 0.5249, 0.9301, 0.544, 0.9304, 0.544, 0.9995, 0.5249, 0.9992, 0.02402, 0.6154, 0.05118, 0.6153, 0.05118, 0.6499, 0.02402, 0.65, 0.544, 0.9304, 0.5664, 0.9306, 0.5664, 0.9998, 0.544, 0.9995, 2.763e-08, 0.6156, 0.02402, 0.6154, 0.02402, 0.65, 2.763e-08, 0.6502, 0.8771, 0.322, 0.8468, 0.322, 0.8468, 0.2874, 0.8771, 0.2874, 0.5664, 0.9306, 0.5914, 0.9308, 0.5914, 0.9999, 0.5664, 0.9998, 0.7639, 0.3218, 0.7424, 0.3217, 0.7424, 0.2871, 0.7639, 0.2872, 0.9068, 0.3219, 0.8771, 0.322, 0.8771, 0.2874, 0.9068, 0.2874, 0.5914, 0.9308, 0.6178, 0.9309, 0.6178, 1.0, 0.5914, 0.9999, 0.7891, 0.3219, 0.7639, 0.3218, 0.7639, 0.2872, 0.7891, 0.2873, 0.9348, 0.3219, 0.9068, 0.3219, 0.9068, 0.2874, 0.9348, 0.2873, 0.6178, 0.9309, 0.6448, 0.9309, 0.6448, 1.0, 0.6178, 1.0, 0.8171, 0.3219, 0.7891, 0.3219, 0.7891, 0.2873, 0.8171, 0.2874, 0.96, 0.3218, 0.9348, 0.3219, 0.9348, 0.2873, 0.96, 0.2872, 0.6448, 0.9309, 0.6712, 0.9308, 0.6712, 0.9999, 0.6448, 1.0, 0.8468, 0.322, 0.8171, 0.3219, 0.8171, 0.2874, 0.8468, 0.2874, 0.721, 0.6157, 0.7424, 0.616, 0.7424, 0.6506, 0.721, 0.6503, 0.6712, 0.9308, 0.6961, 0.9306, 0.6961, 0.9998, 0.6712, 0.9999, 0.09306, 0.9297, 0.12, 0.9297, 0.12, 0.9988, 0.09306, 0.9988, 0.6957, 0.6154, 0.721, 0.6157, 0.721, 0.6503, 0.6957, 0.65, 0.6961, 0.9306, 0.7185, 0.9304, 0.7185, 0.9995, 0.6961, 0.9998, 0.12, 0.9297, 0.1464, 0.9298, 0.1464, 0.9989, 0.12, 0.9988, 0.6677, 0.6153, 0.6957, 0.6154, 0.6957, 0.65, 0.6677, 0.6498, 9.211e-09, 0.9308, 0.01915, 0.9304, 0.01915, 0.9995, 9.211e-09, 0.9999, 0.1464, 0.9298, 0.1713, 0.9301, 0.1713, 0.9992, 0.1464, 0.9989, 0.638, 0.6152, 0.6677, 0.6153, 0.6677, 0.6498, 0.638, 0.6497, 0.01915, 0.9304, 0.04164, 0.93, 0.04164, 0.9991, 0.01915, 0.9995, 0.1713, 0.9301, 0.1936, 0.9304, 0.1936, 0.9995, 0.1713, 0.9992, 0.6077, 0.6152, 0.638, 0.6152, 0.638, 0.6497, 0.6077, 0.6497, 0.04164, 0.93, 0.06659, 0.9298, 0.06659, 0.9989, 0.04164, 0.9991, 0.7424, 0.9296, 0.7627, 0.9298, 0.7627, 0.9989, 0.7424, 0.9987, 0.578, 0.6153, 0.6077, 0.6152, 0.6077, 0.6497, 0.578, 0.6498, 0.4372, 0.5689, 0.4228, 0.5694, 0.4223, 0.5606, 0.4282, 0.556, 0.4282, 0.5818, 0.4219, 0.5777, 0.4228, 0.5694, 0.4372, 0.5689, 0.3035, 0.9256, 0.2917, 0.9224, 0.2958, 0.9177, 0.3042, 0.9173, 0.9962, 0.0, 0.9974, 0.00833, 0.9891, 0.00785, 0.9852, 0.003208, 0.3791, 0.5818, 0.3721, 0.5689, 0.3859, 0.5694, 0.3868, 0.5777, 0.3721, 0.5689, 0.3791, 0.556, 0.3864, 0.5607, 0.3859, 0.5694, 0.9736, 0.02179, 0.9675, 0.01771, 0.9891, 0.00785, 0.9943, 0.01589, 0.9502, 0.03507, 0.9426, 0.02756, 0.9675, 0.01771, 0.9736, 0.02179, 0.9426, 0.02756, 0.9373, 0.02313, 0.9601, 0.0118, 0.9675, 0.01771, 0.9446, 0.7185, 0.9546, 0.7197, 0.954, 0.7367, 0.943, 0.7372, 0.9429, 0.6981, 0.9555, 0.7, 0.9546, 0.7197, 0.9446, 0.7185, 0.9555, 0.7, 0.968, 0.6988, 0.9646, 0.7195, 0.9546, 0.7197, 0.2665, 0.9139, 0.2739, 0.9079, 0.2958, 0.9177, 0.2917, 0.9224, 0.2439, 0.9025, 0.249, 0.8981, 0.2739, 0.9079, 0.2665, 0.9139, 0.249, 0.8981, 0.2567, 0.8905, 0.2798, 0.9036, 0.2739, 0.9079, 0.2886, 0.5447, 0.2711, 0.543, 0.2715, 0.5332, 0.2832, 0.5338, 0.2953, 0.5527, 0.2705, 0.5503, 0.2711, 0.543, 0.2886, 0.5447, 0.2705, 0.5503, 0.2461, 0.5527, 0.2536, 0.5449, 0.2711, 0.543, 0.9345, 0.05075, 0.9263, 0.04655, 0.9426, 0.02756, 0.9502, 0.03507, 0.9201, 0.06735, 0.91, 0.06557, 0.9263, 0.04655, 0.9345, 0.05075, 0.91, 0.06557, 0.9003, 0.06387, 0.9166, 0.04119, 0.9263, 0.04655, 0.2481, 0.4507, 0.2598, 0.45, 0.2609, 0.465, 0.2483, 0.4666, 0.2461, 0.434, 0.2587, 0.4331, 0.2598, 0.45, 0.2481, 0.4507, 0.2587, 0.4331, 0.2713, 0.4341, 0.2714, 0.4509, 0.2598, 0.45, 0.2231, 0.8844, 0.2328, 0.8791, 0.249, 0.8981, 0.2439, 0.9025, 0.2069, 0.8617, 0.2166, 0.86, 0.2328, 0.8791, 0.2231, 0.8844, 0.2166, 0.86, 0.2267, 0.8582, 0.2411, 0.8748, 0.2328, 0.8791, 0.2595, 0.511, 0.2713, 0.5093, 0.2715, 0.5332, 0.2598, 0.5347, 0.2594, 0.4894, 0.2711, 0.4878, 0.2713, 0.5093, 0.2595, 0.511, 0.2711, 0.4878, 0.2828, 0.4886, 0.2833, 0.51, 0.2713, 0.5093, 0.1988, 0.8356, 0.21, 0.8333, 0.2166, 0.86, 0.2069, 0.8617, 0.1936, 0.8091, 0.2034, 0.8067, 0.21, 0.8333, 0.1988, 0.8356, 0.2034, 0.8067, 0.2139, 0.8044, 0.2194, 0.8315, 0.21, 0.8333, 0.2446, 0.3378, 0.2316, 0.3371, 0.2318, 0.3108, 0.2436, 0.3118, 0.2432, 0.3643, 0.2314, 0.3642, 0.2316, 0.3371, 0.2446, 0.3378, 0.2314, 0.3642, 0.2197, 0.3641, 0.2187, 0.3376, 0.2316, 0.3371, 0.9125, 0.09396, 0.9035, 0.09218, 0.91, 0.06557, 0.9201, 0.06735, 0.9072, 0.1211, 0.897, 0.1188, 0.9035, 0.09218, 0.9125, 0.09396, 0.897, 0.1188, 0.887, 0.1164, 0.8924, 0.08993, 0.9035, 0.09218, 0.2586, 0.4695, 0.2716, 0.4667, 0.2711, 0.4878, 0.2594, 0.4894, 0.2436, 0.3118, 0.2318, 0.3108, 0.2331, 0.2871, 0.2461, 0.2892, 0.2318, 0.3108, 0.2202, 0.3116, 0.22, 0.289, 0.2331, 0.2871, 0.9144, 0.1559, 0.9077, 0.1577, 0.897, 0.1188, 0.9072, 0.1211, 0.9245, 0.1899, 0.9185, 0.1965, 0.9077, 0.1577, 0.9144, 0.1559, 0.9185, 0.1965, 0.9129, 0.203, 0.8977, 0.1603, 0.9077, 0.1577, 0.2491, 0.3455, 0.2599, 0.3455, 0.259, 0.3802, 0.2464, 0.3801, 0.2483, 0.3116, 0.2608, 0.3127, 0.2599, 0.3455, 0.2491, 0.3455, 0.2608, 0.3127, 0.2735, 0.3117, 0.2707, 0.3455, 0.2599, 0.3455, 0.2041, 0.7653, 0.2142, 0.7678, 0.2034, 0.8067, 0.1936, 0.8091, 0.2193, 0.7226, 0.2251, 0.729, 0.2142, 0.7678, 0.2041, 0.7653, 0.2251, 0.729, 0.2311, 0.7357, 0.2212, 0.7698, 0.2142, 0.7678, 0.2474, 0.4072, 0.2588, 0.4072, 0.2587, 0.4331, 0.2461, 0.434, 0.2464, 0.3801, 0.259, 0.3802, 0.2588, 0.4072, 0.2474, 0.4072, 0.259, 0.3802, 0.2716, 0.3802, 0.27, 0.4074, 0.2588, 0.4072, 0.9478, 0.2147, 0.938, 0.2165, 0.9185, 0.1965, 0.9245, 0.1899, 0.9737, 0.2361, 0.9572, 0.2361, 0.938, 0.2165, 0.9478, 0.2147, 0.9572, 0.2361, 0.9418, 0.2356, 0.9267, 0.2197, 0.938, 0.2165, 0.2516, 0.2874, 0.2621, 0.2872, 0.2608, 0.3127, 0.2483, 0.3116, 0.9736, 0.6734, 0.9611, 0.6746, 0.9613, 0.6504, 0.9718, 0.6501, 0.9611, 0.6746, 0.9484, 0.6741, 0.9511, 0.6506, 0.9613, 0.6504, 0.2333, 0.7059, 0.2446, 0.7092, 0.2251, 0.729, 0.2193, 0.7226, 0.2485, 0.69, 0.2638, 0.6894, 0.2446, 0.7092, 0.2333, 0.7059, 0.2638, 0.6894, 0.2803, 0.6895, 0.2546, 0.7113, 0.2446, 0.7092, 0.2461, 0.4082, 0.2323, 0.4089, 0.2314, 0.3642, 0.2432, 0.3643, 0.2439, 0.451, 0.2332, 0.4519, 0.2323, 0.4089, 0.2461, 0.4082, 0.2332, 0.4519, 0.2224, 0.4508, 0.2184, 0.408, 0.2323, 0.4089, 0.9879, 0.2412, 0.9805, 0.2481, 0.9572, 0.2361, 0.9737, 0.2361, 1.0, 0.2444, 0.9982, 0.2599, 0.9805, 0.2481, 0.9879, 0.2412, 0.9982, 0.2599, 0.9994, 0.2754, 0.9741, 0.2548, 0.9805, 0.2481, 0.2815, 0.6707, 0.288, 0.6775, 0.2638, 0.6894, 0.2485, 0.69, 0.3066, 0.6502, 0.3064, 0.6657, 0.288, 0.6775, 0.2815, 0.6707, 0.3064, 0.6657, 0.3072, 0.6812, 0.2952, 0.6844, 0.288, 0.6775, 0.2813, 0.5858, 0.2658, 0.5841, 0.2637, 0.5527, 0.2761, 0.5542, 0.2902, 0.6109, 0.2685, 0.6087, 0.2658, 0.5841, 0.2813, 0.5858, 0.2685, 0.6087, 0.2461, 0.6109, 0.2499, 0.586, 0.2658, 0.5841, 0.2454, 0.4678, 0.233, 0.4692, 0.2332, 0.4519, 0.2439, 0.451, 0.2455, 0.4838, 0.2328, 0.4868, 0.233, 0.4692, 0.2454, 0.4678, 0.2328, 0.4868, 0.2212, 0.4836, 0.2206, 0.4676, 0.233, 0.4692, 0.9758, 0.6871, 0.96, 0.6868, 0.9611, 0.6746, 0.9736, 0.6734, 0.981, 0.6981, 0.9586, 0.6948, 0.96, 0.6868, 0.9758, 0.6871, 0.9586, 0.6948, 0.9368, 0.6981, 0.944, 0.6871, 0.96, 0.6868, 0.4243, 0.3333, 0.4282, 0.556, 0.4035, 0.5557, 0.4021, 0.3344, 0.9726, 0.7433, 0.9548, 0.7416, 0.954, 0.7367, 0.9666, 0.7381, 0.3791, 0.556, 0.4035, 0.5557, 0.4044, 0.5592, 0.3864, 0.5607, 0.4035, 0.5557, 0.4282, 0.556, 0.4223, 0.5606, 0.4044, 0.5592, 0.3603, 0.3022, 0.3802, 0.3023, 0.3715, 0.3179, 0.3721, 0.5689, 0.3791, 0.5818, 0.3603, 0.5816, 0.4243, 0.3023, 0.45, 0.3022, 0.45, 0.5817, 0.4282, 0.5818, 0.4372, 0.5689, 0.4338, 0.3179, 0.578, 0.5807, 0.6077, 0.5806, 0.6077, 0.6152, 0.578, 0.6153, 0.6077, 0.5806, 0.638, 0.5806, 0.638, 0.6152, 0.6077, 0.6152, 0.638, 0.5806, 0.6677, 0.5807, 0.6677, 0.6153, 0.638, 0.6152, 0.6677, 0.5807, 0.6957, 0.5809, 0.6957, 0.6154, 0.6677, 0.6153, 0.6957, 0.5809, 0.721, 0.5812, 0.721, 0.6157, 0.6957, 0.6154, 0.721, 0.5812, 0.7424, 0.5815, 0.7424, 0.616, 0.721, 0.6157, 0.8468, 0.3565, 0.8171, 0.3565, 0.8171, 0.3219, 0.8468, 0.322, 0.96, 0.3563, 0.9348, 0.3564, 0.9348, 0.3219, 0.96, 0.3218, 0.8171, 0.3565, 0.7891, 0.3564, 0.7891, 0.3219, 0.8171, 0.3219, 0.9348, 0.3564, 0.9068, 0.3565, 0.9068, 0.3219, 0.9348, 0.3219, 0.7891, 0.3564, 0.7639, 0.3563, 0.7639, 0.3218, 0.7891, 0.3219, 0.9068, 0.3565, 0.8771, 0.3565, 0.8771, 0.322, 0.9068, 0.3219, 0.7639, 0.3563, 0.7424, 0.3562, 0.7424, 0.3217, 0.7639, 0.3218, 0.8771, 0.3565, 0.8468, 0.3565, 0.8468, 0.322, 0.8771, 0.322, 2.763e-08, 0.581, 0.02402, 0.5809, 0.02402, 0.6154, 2.763e-08, 0.6156, 0.02402, 0.5809, 0.05118, 0.5807, 0.05118, 0.6153, 0.02402, 0.6154, 0.55, 0.5809, 0.578, 0.5807, 0.578, 0.6153, 0.55, 0.6155, 0.5249, 0.5812, 0.55, 0.5809, 0.55, 0.6155, 0.5249, 0.6157, 0.5034, 0.581, 0.5249, 0.5806, 0.5249, 0.6151, 0.5034, 0.6156, 0.4781, 0.5814, 0.5034, 0.581, 0.5034, 0.6156, 0.4781, 0.616, 0.45, 0.5817, 0.4781, 0.5814, 0.4781, 0.616, 0.45, 0.6162, 0.4282, 0.5818, 0.45, 0.5817, 0.45, 0.6162, 0.4243, 0.6163, 0.3603, 0.5816, 0.3791, 0.5818, 0.3845, 0.6163, 0.3603, 0.6162, 0.3324, 0.5814, 0.3603, 0.5816, 0.3603, 0.6162, 0.3324, 0.6159, 0.3073, 0.581, 0.3324, 0.5814, 0.3324, 0.6159, 0.3073, 0.6156, 0.1956, 0.5809, 0.2184, 0.5811, 0.2184, 0.6157, 0.1956, 0.6155, 0.1694, 0.5808, 0.1956, 0.5809, 0.1956, 0.6155, 0.1694, 0.6153, 0.1407, 0.5807, 0.1694, 0.5808, 0.1694, 0.6153, 0.1407, 0.6152, 0.1107, 0.5806, 0.1407, 0.5807, 0.1407, 0.6152, 0.1107, 0.6152, 0.3791, 0.5818, 0.4035, 0.5822, 0.4282, 0.5818, 0.4243, 0.6163, 0.3845, 0.6163, 0.08043, 0.5807, 0.1107, 0.5806, 0.1107, 0.6152, 0.08043, 0.6152, 0.05118, 0.5807, 0.08043, 0.5807, 0.08043, 0.6152, 0.05118, 0.6153])
me_cylinder.use_remesh_preserve_volume = False
me_cylinder.use_remesh_preserve_attributes = False
me_cylinder.use_mirror_vertex_groups = False
me_cylinder.update()

# ---- objects
ob_mug = bpy.data.objects.new('mug', me_cylinder)
ob_lamp = bpy.data.objects.new('Lamp', light_lamp)
ob_camera = bpy.data.objects.new('Camera', cam_camera)

# ---- transforms, parenting, visibility, modifiers, constraints
ob_mug.location = (0.0, 0.0, 0.0)
ob_mug.lineart.crease_threshold = 0.0
ob_lamp.location = (-1.862, -0.9851, 2.231)
ob_lamp.rotation_euler = (0.6503, 0.05522, 1.866)
ob_lamp.lock_rotations_4d = False
ob_lamp.empty_display_type = 'ARROWS'
ob_lamp.color = (0.0, 0.0, 0.0, 0.0)
ob_lamp.lineart.crease_threshold = 0.0
ob_camera.location = (7.481, -6.508, 5.344)
ob_camera.rotation_euler = (1.109, 0.01082, 0.8149)
ob_camera.lock_rotations_4d = False
ob_camera.empty_display_type = 'ARROWS'
ob_camera.color = (0.0, 0.0, 0.0, 0.0)
ob_camera.display_type = 'WIRE'
ob_camera.lineart.crease_threshold = 0.0

# ---- collection membership
col_collection_1.objects.link(ob_mug)
col_collection_1.objects.link(ob_lamp)
col_collection_1.objects.link(ob_camera)

# ---- scene / render settings (as saved in the file)
scene.camera = ob_camera
scene.frame_start = 1; scene.frame_end = 250; scene.frame_set(1)
scene.render.engine = 'BLENDER_EEVEE_NEXT'
scene.render.resolution_percentage = 50
scene.render.dither_intensity = 0.0
scene.cycles.use_denoising = False
scene.cycles.samples = 10
scene.cycles.sampling_pattern = 'TABULATED_SOBOL'
scene.cycles.light_sampling_threshold = 0.0
scene.cycles.use_adaptive_sampling = False
scene.cycles.use_light_tree = False
scene.cycles.blur_glossy = 0.0
scene.cycles.pixel_filter_type = 'GAUSSIAN'
scene.cycles.sample_clamp_indirect = 0.0
scene.view_settings.view_transform = 'Standard'
bpy.context.view_layer.update()
